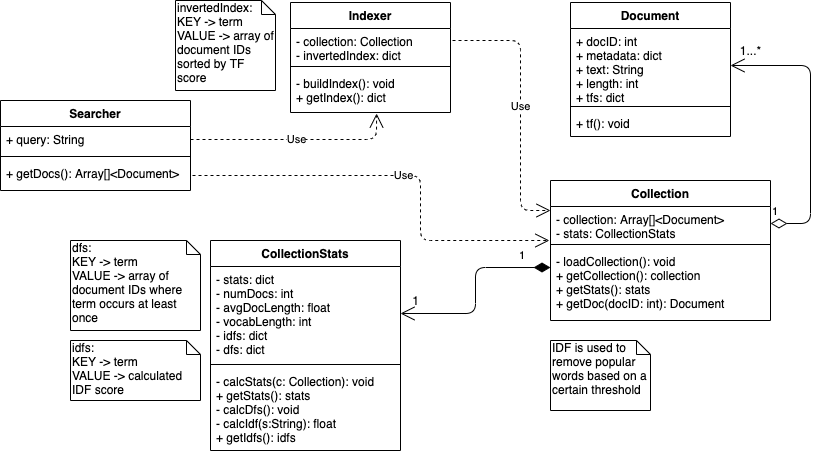

The diagram above was exported from draw.io. Its source (the exported page's mxGraphModel, read from the mxfile embedded in the PNG):
<mxGraphModel dx="946" dy="566" grid="1" gridSize="10" guides="1" tooltips="1" connect="1" arrows="1" fold="1" page="1" pageScale="1" pageWidth="850" pageHeight="1100" math="0" shadow="0">
  <root>
    <mxCell id="0" />
    <mxCell id="1" parent="0" />
    <mxCell id="2" value="dfs:&lt;br&gt;KEY -&amp;gt; term&lt;br&gt;VALUE -&amp;gt; array of document IDs where term occurs at least once" style="shape=note;whiteSpace=wrap;html=1;size=14;verticalAlign=top;align=left;spacingTop=-6;" vertex="1" parent="1">
      <mxGeometry x="90" y="320" width="130" height="90" as="geometry" />
    </mxCell>
    <mxCell id="3" value="invertedIndex:&lt;br&gt;KEY -&amp;gt; term&lt;br&gt;VALUE -&amp;gt; array of document IDs sorted by TF score" style="shape=note;whiteSpace=wrap;html=1;size=14;verticalAlign=top;align=left;spacingTop=-6;" vertex="1" parent="1">
      <mxGeometry x="195" y="80" width="100" height="90" as="geometry" />
    </mxCell>
    <mxCell id="4" value="IDF is used to remove popular words based on a certain threshold" style="shape=note;whiteSpace=wrap;html=1;size=14;verticalAlign=top;align=left;spacingTop=-6;" vertex="1" parent="1">
      <mxGeometry x="570" y="420" width="100" height="70" as="geometry" />
    </mxCell>
    <mxCell id="5" value="idfs:&lt;br&gt;KEY -&amp;gt; term&lt;br&gt;VALUE -&amp;gt; calculated IDF score" style="shape=note;whiteSpace=wrap;html=1;size=14;verticalAlign=top;align=left;spacingTop=-6;" vertex="1" parent="1">
      <mxGeometry x="90" y="420" width="130" height="60" as="geometry" />
    </mxCell>
    <mxCell id="6" value="1" style="endArrow=open;html=1;endSize=12;startArrow=diamondThin;startSize=14;startFill=0;edgeStyle=orthogonalEdgeStyle;align=left;verticalAlign=bottom;exitX=1;exitY=0.5;exitDx=0;exitDy=0;entryX=1;entryY=0.5;entryDx=0;entryDy=0;" edge="1" source="12" target="16" parent="1">
      <mxGeometry x="-1" y="3" relative="1" as="geometry">
        <mxPoint x="810" y="320" as="sourcePoint" />
        <mxPoint x="970" y="320" as="targetPoint" />
        <Array as="points">
          <mxPoint x="830" y="303" />
          <mxPoint x="830" y="145" />
        </Array>
      </mxGeometry>
    </mxCell>
    <mxCell id="7" value="1...*" style="text;html=1;align=center;verticalAlign=middle;resizable=0;points=[];autosize=1;" vertex="1" parent="1">
      <mxGeometry x="750" y="120" width="40" height="20" as="geometry" />
    </mxCell>
    <mxCell id="8" value="1" style="endArrow=open;html=1;endSize=12;startArrow=diamondThin;startSize=14;startFill=1;edgeStyle=orthogonalEdgeStyle;align=left;verticalAlign=bottom;exitX=0;exitY=0.264;exitDx=0;exitDy=0;entryX=1;entryY=0.5;entryDx=0;entryDy=0;exitPerimeter=0;" edge="1" source="14" target="29" parent="1">
      <mxGeometry x="-0.6667" y="-3" relative="1" as="geometry">
        <mxPoint x="540" y="430" as="sourcePoint" />
        <mxPoint x="700" y="430" as="targetPoint" />
        <mxPoint as="offset" />
      </mxGeometry>
    </mxCell>
    <mxCell id="9" value="1" style="text;html=1;align=center;verticalAlign=middle;resizable=0;points=[];autosize=1;" vertex="1" parent="1">
      <mxGeometry x="425" y="370" width="20" height="20" as="geometry" />
    </mxCell>
    <mxCell id="10" value="Use" style="endArrow=open;endSize=12;dashed=1;html=1;" edge="1" parent="1">
      <mxGeometry width="160" relative="1" as="geometry">
        <mxPoint x="472" y="120" as="sourcePoint" />
        <mxPoint x="570" y="290" as="targetPoint" />
        <Array as="points">
          <mxPoint x="540" y="120" />
          <mxPoint x="540" y="290" />
        </Array>
      </mxGeometry>
    </mxCell>
    <mxCell id="11" value="Collection" style="swimlane;fontStyle=1;align=center;verticalAlign=top;childLayout=stackLayout;horizontal=1;startSize=26;horizontalStack=0;resizeParent=1;resizeParentMax=0;resizeLast=0;collapsible=1;marginBottom=0;" vertex="1" parent="1">
      <mxGeometry x="570" y="260" width="220" height="140" as="geometry" />
    </mxCell>
    <mxCell id="12" value="- collection: Array[]&lt;Document&gt;&#10;- stats: CollectionStats&#10;" style="text;strokeColor=none;fillColor=none;align=left;verticalAlign=top;spacingLeft=4;spacingRight=4;overflow=hidden;rotatable=0;points=[[0,0.5],[1,0.5]];portConstraint=eastwest;" vertex="1" parent="11">
      <mxGeometry y="26" width="220" height="34" as="geometry" />
    </mxCell>
    <mxCell id="13" value="" style="line;strokeWidth=1;fillColor=none;align=left;verticalAlign=middle;spacingTop=-1;spacingLeft=3;spacingRight=3;rotatable=0;labelPosition=right;points=[];portConstraint=eastwest;" vertex="1" parent="11">
      <mxGeometry y="60" width="220" height="8" as="geometry" />
    </mxCell>
    <mxCell id="14" value="- loadCollection(): void&#10;+ getCollection(): collection&#10;+ getStats(): stats&#10;+ getDoc(docID: int): Document" style="text;strokeColor=none;fillColor=none;align=left;verticalAlign=top;spacingLeft=4;spacingRight=4;overflow=hidden;rotatable=0;points=[[0,0.5],[1,0.5]];portConstraint=eastwest;" vertex="1" parent="11">
      <mxGeometry y="68" width="220" height="72" as="geometry" />
    </mxCell>
    <mxCell id="15" value="Document" style="swimlane;fontStyle=1;align=center;verticalAlign=top;childLayout=stackLayout;horizontal=1;startSize=26;horizontalStack=0;resizeParent=1;resizeParentMax=0;resizeLast=0;collapsible=1;marginBottom=0;" vertex="1" parent="1">
      <mxGeometry x="590" y="82" width="160" height="134" as="geometry" />
    </mxCell>
    <mxCell id="16" value="+ docID: int&#10;+ metadata: dict&#10;+ text: String&#10;+ length: int&#10;+ tfs: dict" style="text;strokeColor=none;fillColor=none;align=left;verticalAlign=top;spacingLeft=4;spacingRight=4;overflow=hidden;rotatable=0;points=[[0,0.5],[1,0.5]];portConstraint=eastwest;" vertex="1" parent="15">
      <mxGeometry y="26" width="160" height="74" as="geometry" />
    </mxCell>
    <mxCell id="17" value="" style="line;strokeWidth=1;fillColor=none;align=left;verticalAlign=middle;spacingTop=-1;spacingLeft=3;spacingRight=3;rotatable=0;labelPosition=right;points=[];portConstraint=eastwest;" vertex="1" parent="15">
      <mxGeometry y="100" width="160" height="8" as="geometry" />
    </mxCell>
    <mxCell id="18" value="+ tf(): void" style="text;strokeColor=none;fillColor=none;align=left;verticalAlign=top;spacingLeft=4;spacingRight=4;overflow=hidden;rotatable=0;points=[[0,0.5],[1,0.5]];portConstraint=eastwest;" vertex="1" parent="15">
      <mxGeometry y="108" width="160" height="26" as="geometry" />
    </mxCell>
    <mxCell id="19" value="Indexer" style="swimlane;fontStyle=1;align=center;verticalAlign=top;childLayout=stackLayout;horizontal=1;startSize=26;horizontalStack=0;resizeParent=1;resizeParentMax=0;resizeLast=0;collapsible=1;marginBottom=0;" vertex="1" parent="1">
      <mxGeometry x="310" y="82" width="160" height="110" as="geometry" />
    </mxCell>
    <mxCell id="20" value="- collection: Collection&#10;- invertedIndex: dict" style="text;strokeColor=none;fillColor=none;align=left;verticalAlign=top;spacingLeft=4;spacingRight=4;overflow=hidden;rotatable=0;points=[[0,0.5],[1,0.5]];portConstraint=eastwest;" vertex="1" parent="19">
      <mxGeometry y="26" width="160" height="34" as="geometry" />
    </mxCell>
    <mxCell id="21" value="" style="line;strokeWidth=1;fillColor=none;align=left;verticalAlign=middle;spacingTop=-1;spacingLeft=3;spacingRight=3;rotatable=0;labelPosition=right;points=[];portConstraint=eastwest;" vertex="1" parent="19">
      <mxGeometry y="60" width="160" height="8" as="geometry" />
    </mxCell>
    <mxCell id="22" value="- buildIndex(): void&#10;+ getIndex(): dict" style="text;strokeColor=none;fillColor=none;align=left;verticalAlign=top;spacingLeft=4;spacingRight=4;overflow=hidden;rotatable=0;points=[[0,0.5],[1,0.5]];portConstraint=eastwest;" vertex="1" parent="19">
      <mxGeometry y="68" width="160" height="42" as="geometry" />
    </mxCell>
    <mxCell id="23" value="Searcher" style="swimlane;fontStyle=1;align=center;verticalAlign=top;childLayout=stackLayout;horizontal=1;startSize=26;horizontalStack=0;resizeParent=1;resizeParentMax=0;resizeLast=0;collapsible=1;marginBottom=0;" vertex="1" parent="1">
      <mxGeometry x="20" y="180" width="190" height="90" as="geometry" />
    </mxCell>
    <mxCell id="24" value="+ query: String" style="text;strokeColor=none;fillColor=none;align=left;verticalAlign=top;spacingLeft=4;spacingRight=4;overflow=hidden;rotatable=0;points=[[0,0.5],[1,0.5]];portConstraint=eastwest;" vertex="1" parent="23">
      <mxGeometry y="26" width="190" height="26" as="geometry" />
    </mxCell>
    <mxCell id="25" value="" style="line;strokeWidth=1;fillColor=none;align=left;verticalAlign=middle;spacingTop=-1;spacingLeft=3;spacingRight=3;rotatable=0;labelPosition=right;points=[];portConstraint=eastwest;" vertex="1" parent="23">
      <mxGeometry y="52" width="190" height="8" as="geometry" />
    </mxCell>
    <mxCell id="26" value="+ getDocs(): Array[]&lt;Document&gt;" style="text;strokeColor=none;fillColor=none;align=left;verticalAlign=top;spacingLeft=4;spacingRight=4;overflow=hidden;rotatable=0;points=[[0,0.5],[1,0.5]];portConstraint=eastwest;" vertex="1" parent="23">
      <mxGeometry y="60" width="190" height="30" as="geometry" />
    </mxCell>
    <mxCell id="27" value="Use" style="endArrow=open;endSize=12;dashed=1;html=1;exitX=1;exitY=0.5;exitDx=0;exitDy=0;entryX=0.538;entryY=1.024;entryDx=0;entryDy=0;entryPerimeter=0;" edge="1" source="24" target="22" parent="1">
      <mxGeometry width="160" relative="1" as="geometry">
        <mxPoint x="240" y="210" as="sourcePoint" />
        <mxPoint x="400" y="210" as="targetPoint" />
        <Array as="points">
          <mxPoint x="396" y="219" />
        </Array>
      </mxGeometry>
    </mxCell>
    <mxCell id="28" value="CollectionStats" style="swimlane;fontStyle=1;align=center;verticalAlign=top;childLayout=stackLayout;horizontal=1;startSize=26;horizontalStack=0;resizeParent=1;resizeParentMax=0;resizeLast=0;collapsible=1;marginBottom=0;" vertex="1" parent="1">
      <mxGeometry x="230" y="320" width="190" height="210" as="geometry" />
    </mxCell>
    <mxCell id="29" value="- stats: dict&#10;- numDocs: int&#10;- avgDocLength: float&#10;- vocabLength: int&#10;- idfs: dict&#10;- dfs: dict" style="text;strokeColor=none;fillColor=none;align=left;verticalAlign=top;spacingLeft=4;spacingRight=4;overflow=hidden;rotatable=0;points=[[0,0.5],[1,0.5]];portConstraint=eastwest;" vertex="1" parent="28">
      <mxGeometry y="26" width="190" height="94" as="geometry" />
    </mxCell>
    <mxCell id="30" value="" style="line;strokeWidth=1;fillColor=none;align=left;verticalAlign=middle;spacingTop=-1;spacingLeft=3;spacingRight=3;rotatable=0;labelPosition=right;points=[];portConstraint=eastwest;" vertex="1" parent="28">
      <mxGeometry y="120" width="190" height="8" as="geometry" />
    </mxCell>
    <mxCell id="31" value="- calcStats(c: Collection): void&#10;+ getStats(): stats&#10;- calcDfs(): void&#10;- calcIdf(s:String): float&#10;+ getIdfs(): idfs" style="text;strokeColor=none;fillColor=none;align=left;verticalAlign=top;spacingLeft=4;spacingRight=4;overflow=hidden;rotatable=0;points=[[0,0.5],[1,0.5]];portConstraint=eastwest;" vertex="1" parent="28">
      <mxGeometry y="128" width="190" height="82" as="geometry" />
    </mxCell>
    <mxCell id="32" value="Use" style="endArrow=open;endSize=12;dashed=1;html=1;entryX=-0.005;entryY=1;entryDx=0;entryDy=0;entryPerimeter=0;" edge="1" target="12" parent="1">
      <mxGeometry width="160" relative="1" as="geometry">
        <mxPoint x="212" y="255" as="sourcePoint" />
        <mxPoint x="410" y="240" as="targetPoint" />
        <Array as="points">
          <mxPoint x="440" y="255" />
          <mxPoint x="440" y="320" />
        </Array>
      </mxGeometry>
    </mxCell>
  </root>
</mxGraphModel>